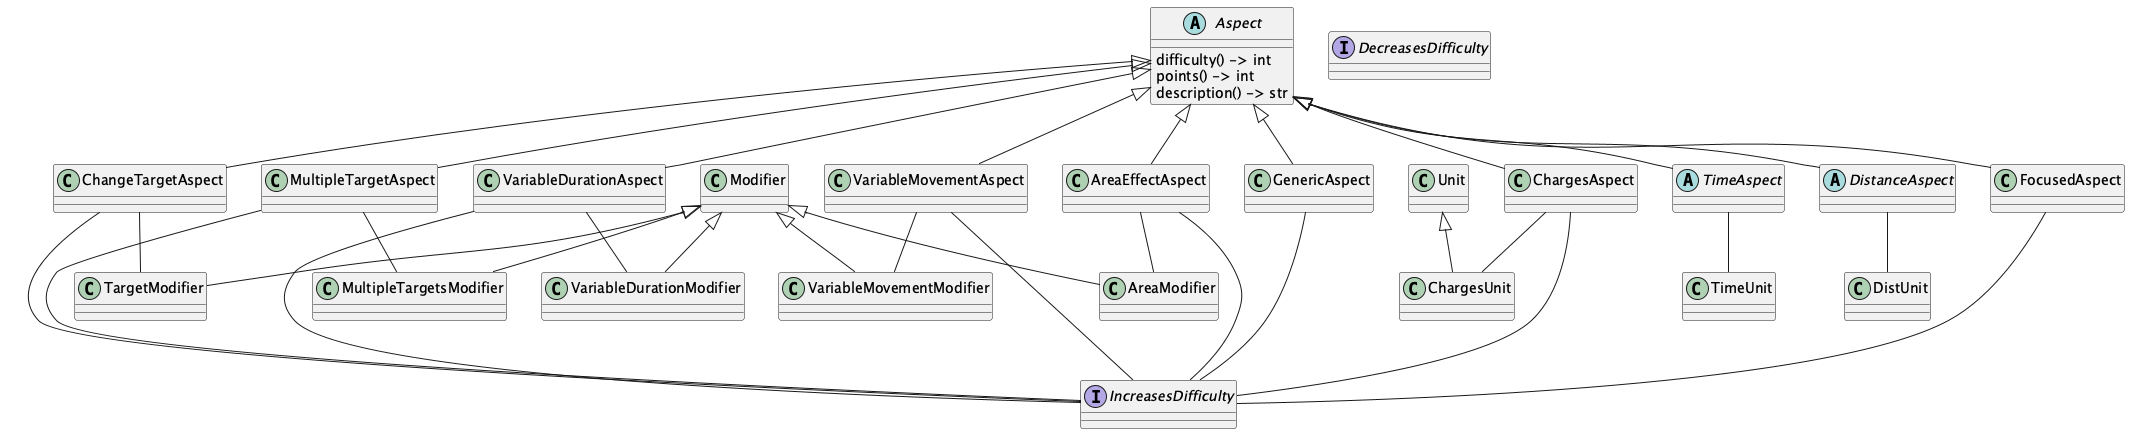

The diagram above was rendered by PlantUML. Its source (embedded in the PNG):
@startuml
    'https://plantuml.com/class-diagram

interface IncreasesDifficulty
interface DecreasesDifficulty

abstract class Aspect {
    difficulty() -> int
    points() -> int
    description() -> str
}

class GenericAspect
Aspect <|-- GenericAspect
GenericAspect --- IncreasesDifficulty

abstract class TimeAspect
Aspect <|-- TimeAspect
TimeAspect -- TimeUnit

abstract class DistanceAspect
Aspect <|-- DistanceAspect
DistanceAspect -- DistUnit

class AreaModifier
Modifier <|-- AreaModifier
class AreaEffectAspect
AreaEffectAspect --- IncreasesDifficulty
AreaEffectAspect -- AreaModifier
Aspect <|-- AreaEffectAspect

class TargetModifier
Modifier <|-- TargetModifier
class ChangeTargetAspect
ChangeTargetAspect --- IncreasesDifficulty
ChangeTargetAspect -- TargetModifier
Aspect <|-- ChangeTargetAspect

class ChargesUnit
Unit <|-- ChargesUnit
class ChargesAspect
ChargesAspect --- IncreasesDifficulty
ChargesAspect -- ChargesUnit
Aspect <|-- ChargesAspect

class FocusedAspect
FocusedAspect --- IncreasesDifficulty
Aspect <|-- FocusedAspect

class MultipleTargetsModifier
Modifier <|-- MultipleTargetsModifier
class MultipleTargetAspect
MultipleTargetAspect --- IncreasesDifficulty
MultipleTargetAspect -- MultipleTargetsModifier
Aspect <|-- MultipleTargetAspect

class VariableDurationModifier
Modifier <|-- VariableDurationModifier
class VariableDurationAspect
VariableDurationAspect --- IncreasesDifficulty
VariableDurationAspect -- VariableDurationModifier
Aspect <|-- VariableDurationAspect

class VariableMovementModifier
Modifier <|-- VariableMovementModifier
class VariableMovementAspect
VariableMovementAspect --- IncreasesDifficulty
VariableMovementAspect -- VariableMovementModifier
Aspect <|-- VariableMovementAspect

@enduml